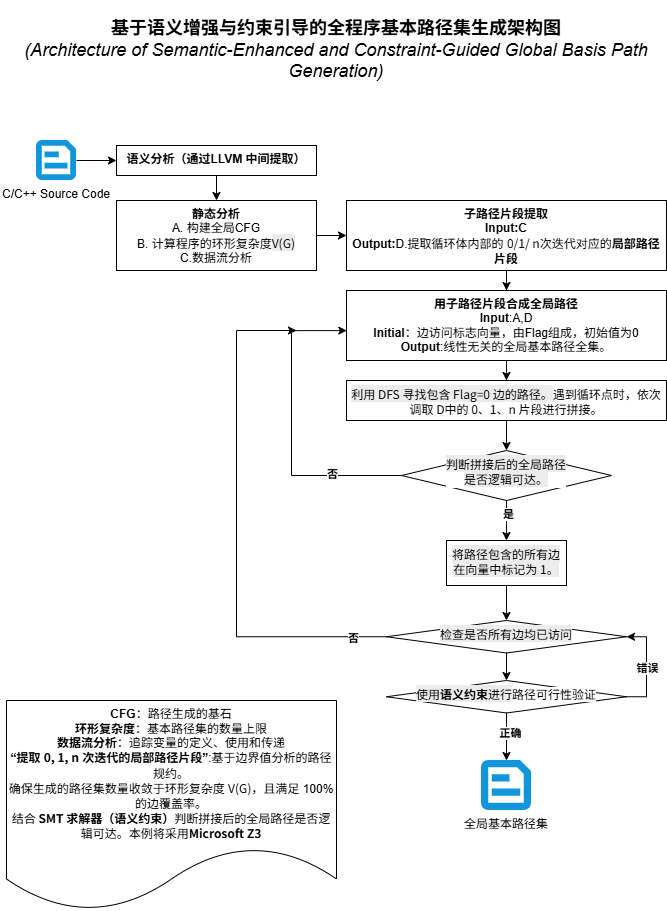

The diagram above was exported from draw.io. Its source (the exported page's mxGraphModel, read from the mxfile embedded in the PNG):
<mxGraphModel dx="1816" dy="756" grid="1" gridSize="10" guides="1" tooltips="1" connect="1" arrows="1" fold="1" page="1" pageScale="1" pageWidth="827" pageHeight="1169" math="1" shadow="0">
  <root>
    <mxCell id="0" />
    <mxCell id="1" parent="0" />
    <mxCell id="-aLZxFvVy9og68MM8om5-2" edge="1" parent="1" source="1ToxbagX7Z4UdwupI9Xl-3" style="edgeStyle=orthogonalEdgeStyle;rounded=0;orthogonalLoop=1;jettySize=auto;html=1;" target="-aLZxFvVy9og68MM8om5-1" value="">
      <mxGeometry relative="1" as="geometry" />
    </mxCell>
    <mxCell id="1ToxbagX7Z4UdwupI9Xl-3" parent="1" style="shape=image;verticalLabelPosition=bottom;labelBackgroundColor=default;verticalAlign=top;aspect=fixed;imageAspect=0;editableCssRules=.*;image=data:image/svg+xml,(base64 omitted: 808 chars);" value="C/C++ Source Code" vertex="1">
      <mxGeometry height="40" width="40" x="120" y="160" as="geometry" />
    </mxCell>
    <mxCell id="-aLZxFvVy9og68MM8om5-4" edge="1" parent="1" source="-aLZxFvVy9og68MM8om5-1" style="edgeStyle=orthogonalEdgeStyle;rounded=0;orthogonalLoop=1;jettySize=auto;html=1;" target="-aLZxFvVy9og68MM8om5-3" value="">
      <mxGeometry relative="1" as="geometry" />
    </mxCell>
    <mxCell id="-aLZxFvVy9og68MM8om5-1" parent="1" style="whiteSpace=wrap;html=1;verticalAlign=top;labelBackgroundColor=default;" value="&lt;b&gt;语义分析（通过LLVM&amp;nbsp;中间提取）&lt;/b&gt;" vertex="1">
      <mxGeometry height="30" width="200" x="200" y="165" as="geometry" />
    </mxCell>
    <mxCell id="oP28ooD_uX5hGmMyz6U6-3" edge="1" parent="1" source="-aLZxFvVy9og68MM8om5-3" style="edgeStyle=orthogonalEdgeStyle;rounded=0;orthogonalLoop=1;jettySize=auto;html=1;" target="oP28ooD_uX5hGmMyz6U6-2" value="">
      <mxGeometry relative="1" as="geometry" />
    </mxCell>
    <mxCell id="-aLZxFvVy9og68MM8om5-3" parent="1" style="whiteSpace=wrap;html=1;verticalAlign=top;labelBackgroundColor=default;" value="&lt;b&gt;静态分析&lt;/b&gt;&lt;br&gt;A. 构建全局CFG&lt;br&gt;B.&amp;nbsp;计算程序的环形&lt;span data-path-to-node=&quot;13&quot; data-index-in-node=&quot;27&quot; style=&quot;&quot;&gt;复杂度&lt;span style=&quot;font-family: &amp;quot;Google Sans Text&amp;quot;, sans-serif; background-color: rgb(236, 236, 236);&quot;&gt;V(G)&lt;/span&gt;&lt;br&gt;C.数据流分析&lt;/span&gt;" vertex="1">
      <mxGeometry height="70" width="200" x="200" y="220" as="geometry" />
    </mxCell>
    <mxCell id="u6Nuiy7-A3NAGxYC8Qxy-1" parent="1" style="shape=image;verticalLabelPosition=bottom;labelBackgroundColor=default;verticalAlign=top;aspect=fixed;imageAspect=0;editableCssRules=.*;image=data:image/svg+xml,(base64 omitted: 808 chars);" value="全局基本路径集" vertex="1">
      <mxGeometry height="50" width="50" x="565" y="780" as="geometry" />
    </mxCell>
    <mxCell id="oP28ooD_uX5hGmMyz6U6-1" parent="1" style="shape=document;whiteSpace=wrap;html=1;boundedLbl=1;" value="&lt;b&gt;CFG&lt;/b&gt;：路径生成的基石&lt;div&gt;&lt;b&gt;环形复杂度&lt;/b&gt;：基本路径集的数量上限&lt;br&gt;&lt;b&gt;数据流分析&lt;/b&gt;：追踪变量的定义、使用和传递&lt;br&gt;&lt;b&gt;“提取 &lt;span class=&quot;math-inline&quot; data-math=&quot;0, 1, n&quot; data-index-in-node=&quot;4&quot; style=&quot;font-family: &amp;quot;Google Sans Text&amp;quot;, sans-serif !important; line-height: 1.15 !important; margin-top: 0px !important;&quot;&gt;0, 1, n&lt;/span&gt;&amp;nbsp;次迭代的局部路径片段”&lt;/b&gt;:&lt;span data-path-to-node=&quot;1&quot; data-index-in-node=&quot;29&quot; style=&quot;font-family: &amp;quot;Google Sans Text&amp;quot;, sans-serif !important; line-height: 1.15 !important; margin-top: 0px !important;&quot;&gt;基于边界值分析的路径规约&lt;/span&gt;。&lt;/div&gt;&lt;div&gt;确保生成的路径集数量收敛于环形复杂度 &lt;span class=&quot;math-inline&quot; data-math=&quot;V(G)&quot; data-index-in-node=&quot;21&quot; style=&quot;font-family: &amp;quot;Google Sans Text&amp;quot;, sans-serif !important; line-height: 1.15 !important; margin-top: 0px !important;&quot;&gt;V(G)&lt;/span&gt;，且满足 100% 的边覆盖率。&lt;/div&gt;&lt;div&gt;&lt;span style=&quot;font-family: &amp;quot;Google Sans Text&amp;quot;, sans-serif;&quot;&gt;结合 &lt;b&gt;SMT 求解器（语义约束）&lt;/b&gt;判断拼接后的全局路径是否逻辑可达。本例将采用&lt;b&gt;Microsoft Z3&lt;/b&gt;&lt;/span&gt;&lt;/div&gt;" vertex="1">
      <mxGeometry height="210" width="330" x="90" y="720" as="geometry" />
    </mxCell>
    <mxCell id="yRlhxJY5RL-tTfC4KCpP-2" edge="1" parent="1" source="oP28ooD_uX5hGmMyz6U6-2" style="edgeStyle=orthogonalEdgeStyle;rounded=0;orthogonalLoop=1;jettySize=auto;html=1;" target="yRlhxJY5RL-tTfC4KCpP-1" value="">
      <mxGeometry relative="1" as="geometry" />
    </mxCell>
    <mxCell id="oP28ooD_uX5hGmMyz6U6-2" parent="1" style="whiteSpace=wrap;html=1;verticalAlign=top;labelBackgroundColor=default;" value="&lt;div&gt;&lt;b&gt;子路径片段提取&lt;/b&gt;&lt;/div&gt;&lt;div&gt;&lt;b&gt;Input:C&lt;br&gt;Output:&lt;/b&gt;D.提取循环体内部的 &lt;span class=&quot;math-inline&quot; data-math=&quot;0, 1, n&quot; data-index-in-node=&quot;23&quot; style=&quot;font-family: &amp;quot;Google Sans Text&amp;quot;, sans-serif !important; line-height: 1.15 !important; margin-top: 0px !important;&quot;&gt;0/1/ n&lt;/span&gt;次迭代对应的&lt;b data-path-to-node=&quot;6,2,0&quot; data-index-in-node=&quot;37&quot; style=&quot;font-family: &amp;quot;Google Sans Text&amp;quot;, sans-serif !important; line-height: 1.15 !important; margin-top: 0px !important;&quot;&gt;局部路径片段&lt;/b&gt;&lt;b&gt;&lt;/b&gt;&lt;/div&gt;" vertex="1">
      <mxGeometry height="70" width="320" x="430" y="220" as="geometry" />
    </mxCell>
    <mxCell id="yRlhxJY5RL-tTfC4KCpP-4" edge="1" parent="1" source="yRlhxJY5RL-tTfC4KCpP-1" style="edgeStyle=orthogonalEdgeStyle;rounded=0;orthogonalLoop=1;jettySize=auto;html=1;" target="yRlhxJY5RL-tTfC4KCpP-3" value="">
      <mxGeometry relative="1" as="geometry" />
    </mxCell>
    <mxCell id="yRlhxJY5RL-tTfC4KCpP-1" parent="1" style="whiteSpace=wrap;html=1;verticalAlign=top;labelBackgroundColor=default;" value="&lt;b&gt;用子路径片段合成全局路径&lt;/b&gt;&lt;br&gt;&lt;b&gt;Input&lt;/b&gt;:A,D&lt;br&gt;&lt;b&gt;Initial&lt;/b&gt;：边访问标志向量，由Flag组成，初始值为0&lt;br&gt;&lt;b&gt;Output&lt;/b&gt;:&lt;span data-path-to-node=&quot;8,3,1,0,0&quot; data-index-in-node=&quot;0&quot; style=&quot;&quot;&gt;线性无关的全局基本路径全集&lt;/span&gt;。" vertex="1">
      <mxGeometry height="70" width="320" x="430" y="310" as="geometry" />
    </mxCell>
    <mxCell id="dbAqROtWg5kqgiotIZNF-6" edge="1" parent="1" source="yRlhxJY5RL-tTfC4KCpP-3" style="edgeStyle=orthogonalEdgeStyle;rounded=0;orthogonalLoop=1;jettySize=auto;html=1;" target="dbAqROtWg5kqgiotIZNF-5" value="">
      <mxGeometry relative="1" as="geometry" />
    </mxCell>
    <mxCell id="yRlhxJY5RL-tTfC4KCpP-3" parent="1" style="whiteSpace=wrap;html=1;verticalAlign=top;labelBackgroundColor=default;" value="&lt;span style=&quot;font-family: &amp;quot;Google Sans Text&amp;quot;, sans-serif; background-color: rgb(236, 236, 236);&quot;&gt;利用 DFS 寻找包含&amp;nbsp;&lt;/span&gt;&lt;code data-path-to-node=&quot;12,0,0&quot; data-index-in-node=&quot;23&quot; style=&quot;background-color: rgb(236, 236, 236); font-family: &amp;quot;Google Sans Text&amp;quot;, sans-serif !important; line-height: 1.15 !important; margin-top: 0px !important;&quot;&gt;Flag=0&lt;/code&gt;&lt;span style=&quot;font-family: &amp;quot;Google Sans Text&amp;quot;, sans-serif; background-color: rgb(236, 236, 236);&quot;&gt;&amp;nbsp;边的路径。&lt;/span&gt;&lt;span style=&quot;color: light-dark(rgb(0, 0, 0), rgb(255, 255, 255)); font-family: &amp;quot;Google Sans Text&amp;quot;, sans-serif; background-color: transparent;&quot;&gt;遇到循环点时，依次调取&amp;nbsp;&lt;/span&gt;&lt;span class=&quot;math-inline&quot; data-math=&quot;D&quot; data-index-in-node=&quot;17&quot; style=&quot;color: light-dark(rgb(0, 0, 0), rgb(255, 255, 255)); font-family: &amp;quot;Google Sans Text&amp;quot;, sans-serif; background-color: transparent; line-height: 1.15 !important; margin-top: 0px !important;&quot;&gt;D&lt;/span&gt;&lt;span style=&quot;color: light-dark(rgb(0, 0, 0), rgb(255, 255, 255)); font-family: &amp;quot;Google Sans Text&amp;quot;, sans-serif; background-color: transparent;&quot;&gt;中的 0、1、&lt;/span&gt;&lt;span class=&quot;math-inline&quot; data-math=&quot;n&quot; data-index-in-node=&quot;26&quot; style=&quot;color: light-dark(rgb(0, 0, 0), rgb(255, 255, 255)); font-family: &amp;quot;Google Sans Text&amp;quot;, sans-serif; background-color: transparent; line-height: 1.15 !important; margin-top: 0px !important;&quot;&gt;n&lt;/span&gt;&lt;span style=&quot;color: light-dark(rgb(0, 0, 0), rgb(255, 255, 255)); font-family: &amp;quot;Google Sans Text&amp;quot;, sans-serif; background-color: transparent;&quot;&gt;&amp;nbsp;片段进行拼接。&lt;/span&gt;" vertex="1">
      <mxGeometry height="40" width="320" x="430" y="400" as="geometry" />
    </mxCell>
    <mxCell id="dbAqROtWg5kqgiotIZNF-10" edge="1" parent="1" source="dbAqROtWg5kqgiotIZNF-5" style="edgeStyle=orthogonalEdgeStyle;rounded=0;orthogonalLoop=1;jettySize=auto;html=1;" target="dbAqROtWg5kqgiotIZNF-9" value="">
      <mxGeometry relative="1" as="geometry" />
    </mxCell>
    <mxCell id="dbAqROtWg5kqgiotIZNF-11" connectable="0" parent="dbAqROtWg5kqgiotIZNF-10" style="edgeLabel;html=1;align=center;verticalAlign=middle;resizable=0;points=[];" value="&lt;b&gt;是&lt;/b&gt;" vertex="1">
      <mxGeometry relative="1" x="-0.2833" y="1" as="geometry">
        <mxPoint as="offset" />
      </mxGeometry>
    </mxCell>
    <mxCell id="dbAqROtWg5kqgiotIZNF-12" edge="1" parent="1" source="dbAqROtWg5kqgiotIZNF-5" style="edgeStyle=orthogonalEdgeStyle;rounded=0;orthogonalLoop=1;jettySize=auto;html=1;entryX=0.001;entryY=0.573;entryDx=0;entryDy=0;entryPerimeter=0;exitX=0;exitY=0.5;exitDx=0;exitDy=0;" target="yRlhxJY5RL-tTfC4KCpP-1">
      <mxGeometry relative="1" as="geometry">
        <Array as="points">
          <mxPoint x="375" y="495" />
          <mxPoint x="375" y="350" />
        </Array>
        <mxPoint x="470.0000000000002" y="494.99999999999994" as="sourcePoint" />
        <mxPoint x="415" y="345.00000000000006" as="targetPoint" />
      </mxGeometry>
    </mxCell>
    <mxCell id="dbAqROtWg5kqgiotIZNF-13" connectable="0" parent="dbAqROtWg5kqgiotIZNF-12" style="edgeLabel;html=1;align=center;verticalAlign=middle;resizable=0;points=[];" value="&lt;b&gt;否&lt;/b&gt;" vertex="1">
      <mxGeometry relative="1" x="-0.5524" y="-2" as="geometry">
        <mxPoint as="offset" />
      </mxGeometry>
    </mxCell>
    <mxCell id="dbAqROtWg5kqgiotIZNF-5" parent="1" style="rhombus;whiteSpace=wrap;html=1;verticalAlign=top;labelBackgroundColor=default;" value="&lt;span style=&quot;font-family: &amp;quot;Google Sans Text&amp;quot;, sans-serif; background-color: rgb(236, 236, 236);&quot;&gt;判断拼接后的全局路径&lt;/span&gt;&lt;div&gt;&lt;span style=&quot;font-family: &amp;quot;Google Sans Text&amp;quot;, sans-serif; background-color: rgb(236, 236, 236);&quot;&gt;是否逻辑可达。&lt;/span&gt;&lt;/div&gt;" vertex="1">
      <mxGeometry height="50" width="210" x="485" y="470" as="geometry" />
    </mxCell>
    <mxCell id="dbAqROtWg5kqgiotIZNF-15" edge="1" parent="1" source="dbAqROtWg5kqgiotIZNF-9" style="edgeStyle=orthogonalEdgeStyle;rounded=0;orthogonalLoop=1;jettySize=auto;html=1;" target="dbAqROtWg5kqgiotIZNF-14" value="">
      <mxGeometry relative="1" as="geometry" />
    </mxCell>
    <mxCell id="dbAqROtWg5kqgiotIZNF-9" parent="1" style="whiteSpace=wrap;html=1;verticalAlign=top;labelBackgroundColor=default;" value="&lt;span style=&quot;font-family: &amp;quot;Google Sans Text&amp;quot;, sans-serif; background-color: rgb(236, 236, 236);&quot;&gt;将路径包含的所有边在向量中标记为&amp;nbsp;&lt;/span&gt;&lt;span class=&quot;math-inline&quot; data-math=&quot;1&quot; data-index-in-node=&quot;26&quot; style=&quot;font-family: &amp;quot;Google Sans Text&amp;quot;, sans-serif; background-color: rgb(236, 236, 236); line-height: 1.15 !important; margin-top: 0px !important;&quot;&gt;1&lt;/span&gt;&lt;span style=&quot;font-family: &amp;quot;Google Sans Text&amp;quot;, sans-serif; background-color: rgb(236, 236, 236);&quot;&gt;。&lt;/span&gt;" vertex="1">
      <mxGeometry height="45" width="120" x="530" y="560" as="geometry" />
    </mxCell>
    <mxCell id="dbAqROtWg5kqgiotIZNF-18" edge="1" parent="1" source="dbAqROtWg5kqgiotIZNF-14" style="edgeStyle=orthogonalEdgeStyle;rounded=0;orthogonalLoop=1;jettySize=auto;html=1;exitX=0;exitY=0.5;exitDx=0;exitDy=0;">
      <mxGeometry relative="1" as="geometry">
        <Array as="points">
          <mxPoint x="320" y="656" />
          <mxPoint x="320" y="350" />
        </Array>
        <mxPoint x="550.3692307692304" y="648.15" as="sourcePoint" />
        <mxPoint x="380" y="350" as="targetPoint" />
      </mxGeometry>
    </mxCell>
    <mxCell id="dbAqROtWg5kqgiotIZNF-19" connectable="0" parent="dbAqROtWg5kqgiotIZNF-18" style="edgeLabel;html=1;align=center;verticalAlign=middle;resizable=0;points=[];" value="&lt;b&gt;否&lt;/b&gt;" vertex="1">
      <mxGeometry relative="1" x="-0.8713" y="1" as="geometry">
        <mxPoint as="offset" />
      </mxGeometry>
    </mxCell>
    <mxCell id="dbAqROtWg5kqgiotIZNF-21" edge="1" parent="1" source="dbAqROtWg5kqgiotIZNF-14" style="edgeStyle=orthogonalEdgeStyle;rounded=0;orthogonalLoop=1;jettySize=auto;html=1;" target="dbAqROtWg5kqgiotIZNF-20" value="">
      <mxGeometry relative="1" as="geometry" />
    </mxCell>
    <mxCell id="dbAqROtWg5kqgiotIZNF-14" parent="1" style="rhombus;whiteSpace=wrap;html=1;verticalAlign=top;labelBackgroundColor=default;" value="&lt;span style=&quot;font-family: &amp;quot;Google Sans Text&amp;quot;, sans-serif; background-color: rgb(236, 236, 236);&quot;&gt;检查是否所有边均已访问&lt;/span&gt;" vertex="1">
      <mxGeometry height="32.5" width="240" x="470" y="640" as="geometry" />
    </mxCell>
    <mxCell id="dbAqROtWg5kqgiotIZNF-20" parent="1" style="rhombus;whiteSpace=wrap;html=1;verticalAlign=top;labelBackgroundColor=default;" value="&lt;font face=&quot;Google Sans Text, sans-serif&quot;&gt;&lt;span style=&quot;background-color: rgb(236, 236, 236);&quot;&gt;使用&lt;b&gt;语义约束&lt;/b&gt;进行&lt;/span&gt;&lt;/font&gt;路径可行性验证" vertex="1">
      <mxGeometry height="32.5" width="240" x="470" y="700" as="geometry" />
    </mxCell>
    <mxCell id="dbAqROtWg5kqgiotIZNF-23" edge="1" parent="1" source="dbAqROtWg5kqgiotIZNF-20" style="edgeStyle=orthogonalEdgeStyle;rounded=0;orthogonalLoop=1;jettySize=auto;html=1;entryX=0.5;entryY=0;entryDx=0;entryDy=0;exitX=0.5;exitY=1;exitDx=0;exitDy=0;" target="u6Nuiy7-A3NAGxYC8Qxy-1" value="">
      <mxGeometry relative="1" as="geometry">
        <mxPoint x="640" y="780" as="sourcePoint" />
        <mxPoint x="640" y="807" as="targetPoint" />
      </mxGeometry>
    </mxCell>
    <mxCell id="dbAqROtWg5kqgiotIZNF-24" connectable="0" parent="dbAqROtWg5kqgiotIZNF-23" style="edgeLabel;html=1;align=center;verticalAlign=middle;resizable=0;points=[];" value="&lt;b&gt;正确&lt;/b&gt;" vertex="1">
      <mxGeometry relative="1" x="-0.1686" y="3" as="geometry">
        <mxPoint as="offset" />
      </mxGeometry>
    </mxCell>
    <mxCell id="dbAqROtWg5kqgiotIZNF-25" edge="1" parent="1" source="dbAqROtWg5kqgiotIZNF-20" style="edgeStyle=orthogonalEdgeStyle;rounded=0;orthogonalLoop=1;jettySize=auto;html=1;entryX=1;entryY=0.5;entryDx=0;entryDy=0;exitX=1;exitY=0.5;exitDx=0;exitDy=0;" target="dbAqROtWg5kqgiotIZNF-14" value="">
      <mxGeometry relative="1" as="geometry">
        <mxPoint x="740" y="750" as="sourcePoint" />
        <mxPoint x="740" y="797" as="targetPoint" />
      </mxGeometry>
    </mxCell>
    <mxCell id="dbAqROtWg5kqgiotIZNF-28" connectable="0" parent="dbAqROtWg5kqgiotIZNF-25" style="edgeLabel;html=1;align=center;verticalAlign=middle;resizable=0;points=[];" value="&lt;b&gt;错误&lt;/b&gt;" vertex="1">
      <mxGeometry relative="1" x="-0.0153" as="geometry">
        <mxPoint as="offset" />
      </mxGeometry>
    </mxCell>
    <mxCell id="YS4b25tGeko3ETeGrxNT-1" parent="1" style="text;html=1;whiteSpace=wrap;strokeColor=none;fillColor=none;align=center;verticalAlign=middle;rounded=0;" value="&lt;font style=&quot;font-size: 18px;&quot;&gt;&lt;b data-path-to-node=&quot;3,0&quot; data-index-in-node=&quot;0&quot;&gt;基于语义增强与约束引导的全程序基本路径集生成架构图&lt;/b&gt;&lt;br&gt;&lt;i data-path-to-node=&quot;3,0&quot; data-index-in-node=&quot;26&quot;&gt;(Architecture of Semantic-Enhanced and Constraint-Guided Global Basis Path Generation)&lt;/i&gt;&lt;/font&gt;" vertex="1">
      <mxGeometry height="100" width="660" x="90" y="20" as="geometry" />
    </mxCell>
  </root>
</mxGraphModel>